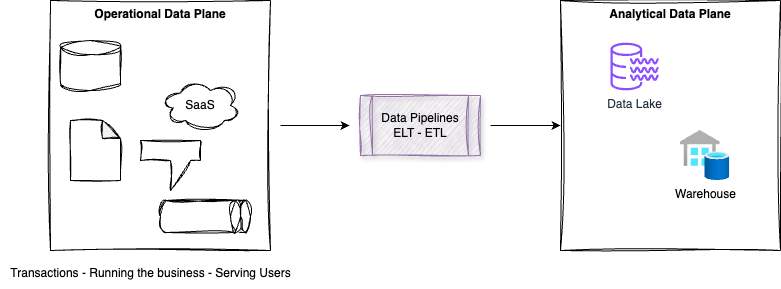

The diagram above was exported from draw.io. Its source (the exported page's mxGraphModel, read from the mxfile embedded in the PNG):
<mxGraphModel dx="1207" dy="424" grid="1" gridSize="10" guides="1" tooltips="1" connect="1" arrows="1" fold="1" page="1" pageScale="1" pageWidth="850" pageHeight="1100" math="0" shadow="0">
  <root>
    <mxCell id="0" />
    <mxCell id="1" parent="0" />
    <mxCell id="15" style="edgeStyle=none;html=1;targetPerimeterSpacing=11;sourcePerimeterSpacing=10;" edge="1" parent="1" source="2" target="5">
      <mxGeometry relative="1" as="geometry" />
    </mxCell>
    <mxCell id="2" value="Operational Data Plane" style="rounded=0;whiteSpace=wrap;html=1;sketch=1;curveFitting=1;jiggle=2;fontStyle=1;verticalAlign=top;" vertex="1" parent="1">
      <mxGeometry x="80" y="80" width="220" height="250" as="geometry" />
    </mxCell>
    <mxCell id="3" value="Analytical Data Plane" style="rounded=0;whiteSpace=wrap;html=1;sketch=1;curveFitting=1;jiggle=2;fontStyle=1;verticalAlign=top;" vertex="1" parent="1">
      <mxGeometry x="590" y="80" width="220" height="250" as="geometry" />
    </mxCell>
    <mxCell id="4" value="Transactions - Running the business - Serving Users" style="text;html=1;align=center;verticalAlign=middle;resizable=0;points=[];autosize=1;strokeColor=none;fillColor=none;" vertex="1" parent="1">
      <mxGeometry x="30" y="338" width="300" height="30" as="geometry" />
    </mxCell>
    <mxCell id="19" style="edgeStyle=none;html=1;entryX=0;entryY=0.5;entryDx=0;entryDy=0;targetPerimeterSpacing=10;sourcePerimeterSpacing=10;" edge="1" parent="1" source="5" target="3">
      <mxGeometry relative="1" as="geometry" />
    </mxCell>
    <mxCell id="5" value="Data Pipelines&lt;div&gt;ELT - ETL&lt;/div&gt;" style="shape=process;whiteSpace=wrap;html=1;backgroundOutline=1;fillColor=#e1d5e7;strokeColor=#9673a6;sketch=1;curveFitting=1;jiggle=2;shadow=1;" vertex="1" parent="1">
      <mxGeometry x="390" y="175" width="120" height="60" as="geometry" />
    </mxCell>
    <mxCell id="6" value="" style="shape=cylinder3;whiteSpace=wrap;html=1;boundedLbl=1;backgroundOutline=1;size=7;sketch=1;curveFitting=1;jiggle=2;" vertex="1" parent="1">
      <mxGeometry x="90" y="120" width="60" height="50" as="geometry" />
    </mxCell>
    <mxCell id="7" value="" style="shape=note;whiteSpace=wrap;html=1;backgroundOutline=1;darkOpacity=0.05;sketch=1;curveFitting=1;jiggle=2;size=18;" vertex="1" parent="1">
      <mxGeometry x="100" y="200" width="50" height="60" as="geometry" />
    </mxCell>
    <mxCell id="8" value="" style="shape=callout;whiteSpace=wrap;html=1;perimeter=calloutPerimeter;position2=0.5;sketch=1;curveFitting=1;jiggle=2;size=30;position=0.5;" vertex="1" parent="1">
      <mxGeometry x="170" y="220" width="60" height="50" as="geometry" />
    </mxCell>
    <mxCell id="9" value="SaaS" style="ellipse;shape=cloud;whiteSpace=wrap;html=1;sketch=1;curveFitting=1;jiggle=2;" vertex="1" parent="1">
      <mxGeometry x="190" y="160" width="80" height="50" as="geometry" />
    </mxCell>
    <mxCell id="12" value="" style="group;sketch=1;curveFitting=1;jiggle=2;" vertex="1" connectable="0" parent="1">
      <mxGeometry x="190" y="280" width="90" height="32" as="geometry" />
    </mxCell>
    <mxCell id="10" value="" style="shape=cylinder3;whiteSpace=wrap;html=1;boundedLbl=1;backgroundOutline=1;size=5;direction=south;sketch=1;curveFitting=1;jiggle=2;" vertex="1" parent="12">
      <mxGeometry width="90" height="32" as="geometry" />
    </mxCell>
    <mxCell id="11" value="" style="shape=cylinder3;whiteSpace=wrap;html=1;boundedLbl=1;backgroundOutline=1;size=5;direction=south;sketch=1;curveFitting=1;jiggle=2;" vertex="1" parent="12">
      <mxGeometry width="80" height="32" as="geometry" />
    </mxCell>
    <mxCell id="13" value="Data Lake" style="sketch=0;outlineConnect=0;fontColor=#232F3E;gradientColor=none;fillColor=#8C4FFF;strokeColor=none;dashed=0;verticalLabelPosition=bottom;verticalAlign=top;align=center;html=1;fontSize=12;fontStyle=0;aspect=fixed;pointerEvents=1;shape=mxgraph.aws4.data_lake_resource_icon;" vertex="1" parent="1">
      <mxGeometry x="640" y="122" width="48" height="48" as="geometry" />
    </mxCell>
    <mxCell id="14" value="Warehouse" style="image;aspect=fixed;html=1;points=[];align=center;fontSize=12;image=img/lib/azure2/databases/SQL_Data_Warehouses.svg;" vertex="1" parent="1">
      <mxGeometry x="710" y="210" width="49.23" height="50" as="geometry" />
    </mxCell>
  </root>
</mxGraphModel>